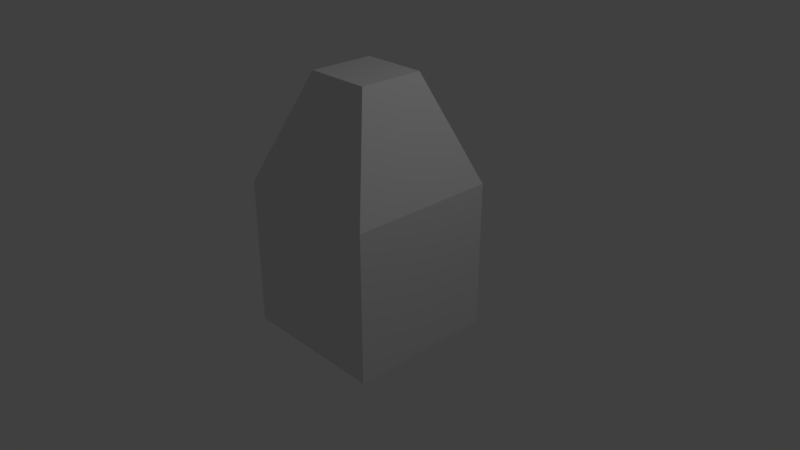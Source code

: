 # Source: ElevatorTop.blend  (saved by Blender 2.79.0; exported with 4.5.12 LTS)
import bpy
from mathutils import Matrix  # noqa: F401  (used for matrix-valued properties, if any)

bpy.ops.wm.read_factory_settings(use_empty=True)
scene = bpy.context.scene
scene.name = 'Scene'

# ---- collections
col_collection_1 = bpy.data.collections.new('Collection 1'); scene.collection.children.link(col_collection_1)

# ---- materials (node trees are filled in below, after node groups)
mat_material = bpy.data.materials.new('Material')
mat_material.alpha_threshold = 0.0
mat_material.use_transparent_shadow = False
mat_material.roughness = 0.5
mat_material.line_color = (0.0, 0.0, 0.0, 1.0)

# ---- material node trees

# ---- world
world_world = bpy.data.worlds.new('World'); scene.world = world_world
world_world.color = (0.05088, 0.05088, 0.05088)
world_world.use_sun_shadow = False
world_world.sun_shadow_jitter_overblur = 0.0
world_world.cycles.sampling_method = 'MANUAL'

# ---- cameras
cam_camera = bpy.data.cameras.new('Camera')
cam_camera.clip_end = 100.0
cam_camera.lens = 35.0
cam_camera.sensor_width = 32.0
cam_camera.sensor_height = 18.0
cam_camera.ortho_scale = 7.314
cam_camera.dof.focus_distance = 0.0
cam_camera.dof.aperture_fstop = 128.0

# ---- lights
light_lamp = bpy.data.lights.new('Lamp', 'POINT')
light_lamp.transmission_factor = 0.0
light_lamp.cutoff_distance = 30.0
light_lamp.energy = 100.0
light_lamp.shadow_buffer_clip_start = 1.001
light_lamp.shadow_soft_size = 0.1
light_lamp.shadow_maximum_resolution = 0.006
light_lamp.use_absolute_resolution = True

# ---- meshes
me_cube = bpy.data.meshes.new('Cube')
me_cube.from_pydata([(1.0, 1.0, -1.0), (1.0, -1.0, -1.0), (-1.0, -1.0, -1.0), (-1.0, 1.0, -1.0), (1.0, 1.0, 1.0), (1.0, -1.0, 1.0), (-1.0, -1.0, 1.0), (-1.0, 1.0, 1.0), (0.4403, 0.4403, 2.42), (0.4403, -0.4403, 2.42), (-0.4403, 0.4403, 2.42), (-0.4403, -0.4403, 2.42)], [], [(0, 1, 2, 3), (7, 6, 11, 10), (0, 4, 5, 1), (1, 5, 6, 2), (2, 6, 7, 3), (4, 0, 3, 7), (8, 10, 11, 9), (4, 7, 10, 8), (6, 5, 9, 11), (5, 4, 8, 9)])
_uv = me_cube.uv_layers.new(name='UVMap')
_uv.uv.foreach_set('vector', [0.8125, 0.8544, 0.883, 0.8544, 0.883, 0.9154, 0.8125, 0.9154, 0.883, 0.8086, 0.9535, 0.8086, 0.9338, 0.8544, 0.9028, 0.8544, 0.8125, 0.8544, 0.8125, 0.9143, 0.7421, 0.9143, 0.7421, 0.8544, 0.883, 0.7486, 0.883, 0.8086, 0.8125, 0.8086, 0.8125, 0.7486, 0.9535, 0.7486, 0.9535, 0.8086, 0.883, 0.8086, 0.883, 0.7486, 0.8125, 0.7944, 0.8125, 0.8544, 0.7421, 0.8544, 0.7421, 0.7944, 0.9141, 0.8812, 0.883, 0.8812, 0.883, 0.8544, 0.9141, 0.8544, 0.8125, 0.7944, 0.7421, 0.7944, 0.7618, 0.7486, 0.7928, 0.7486, 0.8125, 0.8086, 0.883, 0.8086, 0.8633, 0.8544, 0.8323, 0.8544, 0.7421, 0.9143, 0.8125, 0.9143, 0.7928, 0.9601, 0.7618, 0.9601])
me_cube.materials.append(mat_material)
me_cube.use_remesh_preserve_volume = False
me_cube.use_remesh_preserve_attributes = False
me_cube.use_mirror_vertex_groups = False
me_cube.update()

# ---- objects
ob_cube = bpy.data.objects.new('Cube', me_cube)
ob_lamp = bpy.data.objects.new('Lamp', light_lamp)
ob_camera = bpy.data.objects.new('Camera', cam_camera)

# ---- transforms, parenting, visibility, modifiers, constraints
ob_cube.location = (0.0, 0.0, 0.0)
ob_cube.lock_rotations_4d = False
ob_cube.empty_display_type = 'ARROWS'
ob_cube.lineart.crease_threshold = 0.0
ob_lamp.location = (4.076, 1.005, 5.904)
ob_lamp.rotation_euler = (0.6503, 0.05522, 1.866)
ob_lamp.lock_rotations_4d = False
ob_lamp.empty_display_type = 'ARROWS'
ob_lamp.color = (0.0, 0.0, 0.0, 0.0)
ob_lamp.lineart.crease_threshold = 0.0
ob_camera.location = (7.481, -6.508, 5.344)
ob_camera.rotation_euler = (1.109, 0.0, 0.8149)
ob_camera.lock_rotations_4d = False
ob_camera.empty_display_type = 'ARROWS'
ob_camera.color = (0.0, 0.0, 0.0, 0.0)
ob_camera.display_type = 'WIRE'
ob_camera.lineart.crease_threshold = 0.0

# ---- collection membership
col_collection_1.objects.link(ob_cube)
col_collection_1.objects.link(ob_lamp)
col_collection_1.objects.link(ob_camera)

# ---- scene / render settings (as saved in the file)
scene.camera = ob_camera
scene.frame_start = 1; scene.frame_end = 250; scene.frame_set(1)
scene.render.engine = 'BLENDER_EEVEE_NEXT'
scene.render.resolution_percentage = 50
scene.render.dither_intensity = 0.0
scene.cycles.use_denoising = False
scene.cycles.samples = 128
scene.cycles.sampling_pattern = 'TABULATED_SOBOL'
scene.cycles.use_adaptive_sampling = False
scene.cycles.use_light_tree = False
scene.cycles.blur_glossy = 0.0
scene.cycles.sample_clamp_indirect = 0.0
scene.view_settings.view_transform = 'Standard'
bpy.context.view_layer.update()
